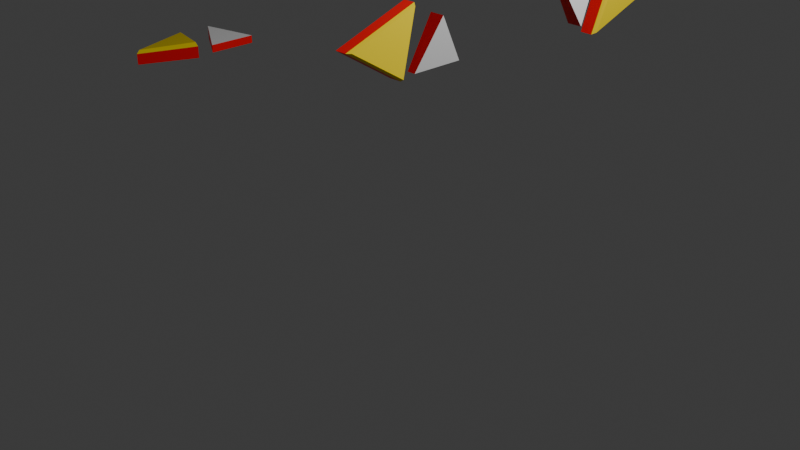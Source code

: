 # Source: arrow.blend  (saved by Blender 5.0.119; exported with 4.5.12 LTS)
import bpy
from mathutils import Matrix  # noqa: F401  (used for matrix-valued properties, if any)

bpy.ops.wm.read_factory_settings(use_empty=True)
scene = bpy.context.scene
scene.name = 'Scene'

# ---- collections
col_collection = bpy.data.collections.new('Collection'); scene.collection.children.link(col_collection)

# ---- materials (node trees are filled in below, after node groups)
mat_red_001 = bpy.data.materials.new('red.001')
mat_white = bpy.data.materials.new('white')
mat_yellow = bpy.data.materials.new('yellow')
mat_red_002 = bpy.data.materials.new('red.002')
mat_white_001 = bpy.data.materials.new('white.001')
mat_yellow_001 = bpy.data.materials.new('yellow.001')
mat_red_003 = bpy.data.materials.new('red.003')
mat_yellow_002 = bpy.data.materials.new('yellow.002')
mat_white_002 = bpy.data.materials.new('white.002')

# ---- material node trees
mat_red_001.use_nodes = True; mat_red_001.node_tree.nodes.clear()
_N = mat_red_001.node_tree.nodes; _L = mat_red_001.node_tree.links
n0 = _N.new('ShaderNodeBsdfPrincipled'); n0.name = 'Principled BSDF'; n0.location = (-200, 100)
n0.inputs[0].default_value = (1.0, 0.0, 0.003449, 1.0)
n1 = _N.new('ShaderNodeOutputMaterial'); n1.name = 'Material Output'; n1.location = (200, 100)
_L.new(n0.outputs[0], n1.inputs[0])
n1.is_active_output = True
mat_white.use_nodes = True; mat_white.node_tree.nodes.clear()
_N = mat_white.node_tree.nodes; _L = mat_white.node_tree.links
n0 = _N.new('ShaderNodeBsdfPrincipled'); n0.name = 'Principled BSDF'; n0.location = (-200, 100)
n1 = _N.new('ShaderNodeOutputMaterial'); n1.name = 'Material Output'; n1.location = (200, 100)
_L.new(n0.outputs[0], n1.inputs[0])
n1.is_active_output = True
mat_yellow.use_nodes = True; mat_yellow.node_tree.nodes.clear()
_N = mat_yellow.node_tree.nodes; _L = mat_yellow.node_tree.links
n0 = _N.new('ShaderNodeBsdfPrincipled'); n0.name = 'Principled BSDF'; n0.location = (-200, 100)
n0.inputs[0].default_value = (1.0, 0.7691, 0.0, 1.0)
n1 = _N.new('ShaderNodeOutputMaterial'); n1.name = 'Material Output'; n1.location = (200, 100)
_L.new(n0.outputs[0], n1.inputs[0])
n1.is_active_output = True
mat_red_002.use_nodes = True; mat_red_002.node_tree.nodes.clear()
_N = mat_red_002.node_tree.nodes; _L = mat_red_002.node_tree.links
n0 = _N.new('ShaderNodeBsdfPrincipled'); n0.name = 'Principled BSDF'; n0.location = (-200, 100)
n0.inputs[0].default_value = (1.0, 0.0, 0.003449, 1.0)
n1 = _N.new('ShaderNodeOutputMaterial'); n1.name = 'Material Output'; n1.location = (200, 100)
_L.new(n0.outputs[0], n1.inputs[0])
n1.is_active_output = True
mat_white_001.use_nodes = True; mat_white_001.node_tree.nodes.clear()
_N = mat_white_001.node_tree.nodes; _L = mat_white_001.node_tree.links
n0 = _N.new('ShaderNodeBsdfPrincipled'); n0.name = 'Principled BSDF'; n0.location = (-200, 100)
n1 = _N.new('ShaderNodeOutputMaterial'); n1.name = 'Material Output'; n1.location = (200, 100)
_L.new(n0.outputs[0], n1.inputs[0])
n1.is_active_output = True
mat_yellow_001.use_nodes = True; mat_yellow_001.node_tree.nodes.clear()
_N = mat_yellow_001.node_tree.nodes; _L = mat_yellow_001.node_tree.links
n0 = _N.new('ShaderNodeBsdfPrincipled'); n0.name = 'Principled BSDF'; n0.location = (-200, 100)
n0.inputs[0].default_value = (1.0, 0.7691, 0.0, 1.0)
n1 = _N.new('ShaderNodeOutputMaterial'); n1.name = 'Material Output'; n1.location = (200, 100)
_L.new(n0.outputs[0], n1.inputs[0])
n1.is_active_output = True
mat_red_003.use_nodes = True; mat_red_003.node_tree.nodes.clear()
_N = mat_red_003.node_tree.nodes; _L = mat_red_003.node_tree.links
n0 = _N.new('ShaderNodeBsdfPrincipled'); n0.name = 'Principled BSDF'; n0.location = (-200, 100)
n0.inputs[0].default_value = (1.0, 0.0, 0.003449, 1.0)
n1 = _N.new('ShaderNodeOutputMaterial'); n1.name = 'Material Output'; n1.location = (200, 100)
_L.new(n0.outputs[0], n1.inputs[0])
n1.is_active_output = True
mat_yellow_002.use_nodes = True; mat_yellow_002.node_tree.nodes.clear()
_N = mat_yellow_002.node_tree.nodes; _L = mat_yellow_002.node_tree.links
n0 = _N.new('ShaderNodeBsdfPrincipled'); n0.name = 'Principled BSDF'; n0.location = (-200, 100)
n0.inputs[0].default_value = (1.0, 0.7691, 0.0, 1.0)
n1 = _N.new('ShaderNodeOutputMaterial'); n1.name = 'Material Output'; n1.location = (200, 100)
_L.new(n0.outputs[0], n1.inputs[0])
n1.is_active_output = True
mat_white_002.use_nodes = True; mat_white_002.node_tree.nodes.clear()
_N = mat_white_002.node_tree.nodes; _L = mat_white_002.node_tree.links
n0 = _N.new('ShaderNodeBsdfPrincipled'); n0.name = 'Principled BSDF'; n0.location = (-200, 100)
n1 = _N.new('ShaderNodeOutputMaterial'); n1.name = 'Material Output'; n1.location = (200, 100)
_L.new(n0.outputs[0], n1.inputs[0])
n1.is_active_output = True

# ---- world
world_world = bpy.data.worlds.new('World'); scene.world = world_world
world_world.use_nodes = True; world_world.node_tree.nodes.clear()
_N = world_world.node_tree.nodes; _L = world_world.node_tree.links
n0 = _N.new('ShaderNodeOutputWorld'); n0.name = 'World Output'; n0.location = (200, 100)
n1 = _N.new('ShaderNodeBackground'); n1.name = 'Background'; n1.location = (-200, 100)
n1.inputs[0].default_value = (0.05088, 0.05088, 0.05088, 1.0)
_L.new(n1.outputs[0], n0.inputs[0])
n0.is_active_output = True
world_world.color = (0.05088, 0.05088, 0.05088)
world_world.sun_shadow_jitter_overblur = 0.0

# ---- cameras
cam_camera = bpy.data.cameras.new('Camera')
cam_camera.clip_end = 100.0
cam_camera.ortho_scale = 7.314

# ---- lights
light_light = bpy.data.lights.new('Light', 'POINT')
light_light.energy = 1000.0
light_light.shadow_soft_size = 0.1

# ---- meshes
me_cylinder_045 = bpy.data.meshes.new('Cylinder.045')
me_cylinder_045.from_pydata([(6.546, -0.2458, 0.2249), (4.541, -1.403, 0.2249), (6.546, -0.2458, 0.4142), (4.541, 0.9117, 0.2249), (4.541, 0.9117, 0.3339), (4.541, -1.403, 0.3339)], [], [(0, 1, 3), (0, 2, 5, 1), (3, 4, 2, 0), (1, 5, 4, 3), (5, 2, 4)])
me_cylinder_045.polygons.foreach_set('material_index', [0, 0, 0, 0, 1])
_uv = me_cylinder_045.uv_layers.new(name='UVMap')
_uv.uv.foreach_set('vector', [0.75, 0.49, 0.9578, 0.13, 0.5422, 0.13, 1.0, 0.5, 1.0, 1.0, 0.6667, 1.0, 0.6667, 0.5, 0.3333, 0.5, 0.3333, 1.0, -5.96e-08, 1.0, -5.96e-08, 0.5, 0.6667, 0.5, 0.6667, 1.0, 0.3333, 1.0, 0.3333, 0.5, 0.4578, 0.13, 0.25, 0.49, 0.04215, 0.13])
me_cylinder_045.materials.append(mat_red_001)
me_cylinder_045.materials.append(mat_white)
me_cylinder_045.update()
me_cylinder_042 = bpy.data.meshes.new('Cylinder.042')
me_cylinder_042.from_pydata([(3.376, 5.557, 0.1427), (5.531, 3.344, 0.1426), (3.438, 5.444, 0.3244), (3.019, 3.054, 0.1852), (3.106, 3.139, 0.385), (5.42, 3.408, 0.3244), (3.383, 5.564, 0.2801), (3.024, 3.059, 0.3343), (5.538, 3.35, 0.2801)], [], [(6, 2, 5, 8), (0, 1, 3), (7, 4, 2, 6), (8, 5, 4, 7), (5, 2, 4), (1, 8, 7, 3), (3, 7, 6, 0), (0, 6, 8, 1)])
me_cylinder_042.polygons.foreach_set('material_index', [1, 0, 1, 1, 1, 0, 0, 0])
_uv = me_cylinder_042.uv_layers.new(name='UVMap')
_uv.uv.foreach_set('vector', [1.0, 0.75, 1.0, 1.0, 0.6667, 1.0, 0.6667, 0.75, 0.75, 0.49, 0.9578, 0.13, 0.5422, 0.13, 0.3333, 0.75, 0.3333, 1.0, -5.96e-08, 1.0, -5.96e-08, 0.75, 0.6667, 0.75, 0.6667, 1.0, 0.3333, 1.0, 0.3333, 0.75, 0.4578, 0.13, 0.25, 0.49, 0.04215, 0.13, 0.6667, 0.5, 0.6667, 0.75, 0.3333, 0.75, 0.3333, 0.5, 0.3333, 0.5, 0.3333, 0.75, -5.96e-08, 0.75, -5.96e-08, 0.5, 1.0, 0.5, 1.0, 0.75, 0.6667, 0.75, 0.6667, 0.5])
me_cylinder_042.materials.append(mat_red_001)
me_cylinder_042.materials.append(mat_yellow)
me_cylinder_042.update()
me_cylinder_001 = bpy.data.meshes.new('Cylinder.001')
me_cylinder_001.from_pydata([(6.546, -0.2458, 0.2249), (4.541, -1.403, 0.2249), (6.546, -0.2458, 0.4142), (4.541, 0.9117, 0.2249), (4.541, 0.9117, 0.3339), (4.541, -1.403, 0.3339)], [], [(0, 1, 3), (0, 2, 5, 1), (3, 4, 2, 0), (1, 5, 4, 3), (5, 2, 4)])
me_cylinder_001.polygons.foreach_set('material_index', [0, 0, 0, 0, 1])
_uv = me_cylinder_001.uv_layers.new(name='UVMap')
_uv.uv.foreach_set('vector', [0.75, 0.49, 0.9578, 0.13, 0.5422, 0.13, 1.0, 0.5, 1.0, 1.0, 0.6667, 1.0, 0.6667, 0.5, 0.3333, 0.5, 0.3333, 1.0, -5.96e-08, 1.0, -5.96e-08, 0.5, 0.6667, 0.5, 0.6667, 1.0, 0.3333, 1.0, 0.3333, 0.5, 0.4578, 0.13, 0.25, 0.49, 0.04215, 0.13])
me_cylinder_001.materials.append(mat_red_002)
me_cylinder_001.materials.append(mat_white_001)
me_cylinder_001.update()
me_cylinder_002 = bpy.data.meshes.new('Cylinder.002')
me_cylinder_002.from_pydata([(3.376, 5.557, 0.1427), (5.531, 3.344, 0.1426), (3.438, 5.444, 0.3244), (3.019, 3.054, 0.1852), (3.106, 3.139, 0.385), (5.42, 3.408, 0.3244), (3.383, 5.564, 0.2801), (3.024, 3.059, 0.3343), (5.538, 3.35, 0.2801)], [], [(6, 2, 5, 8), (0, 1, 3), (7, 4, 2, 6), (8, 5, 4, 7), (5, 2, 4), (1, 8, 7, 3), (3, 7, 6, 0), (0, 6, 8, 1)])
me_cylinder_002.polygons.foreach_set('material_index', [1, 0, 1, 1, 1, 0, 0, 0])
_uv = me_cylinder_002.uv_layers.new(name='UVMap')
_uv.uv.foreach_set('vector', [1.0, 0.75, 1.0, 1.0, 0.6667, 1.0, 0.6667, 0.75, 0.75, 0.49, 0.9578, 0.13, 0.5422, 0.13, 0.3333, 0.75, 0.3333, 1.0, -5.96e-08, 1.0, -5.96e-08, 0.75, 0.6667, 0.75, 0.6667, 1.0, 0.3333, 1.0, 0.3333, 0.75, 0.4578, 0.13, 0.25, 0.49, 0.04215, 0.13, 0.6667, 0.5, 0.6667, 0.75, 0.3333, 0.75, 0.3333, 0.5, 0.3333, 0.5, 0.3333, 0.75, -5.96e-08, 0.75, -5.96e-08, 0.5, 1.0, 0.5, 1.0, 0.75, 0.6667, 0.75, 0.6667, 0.5])
me_cylinder_002.materials.append(mat_red_002)
me_cylinder_002.materials.append(mat_yellow_001)
me_cylinder_002.update()
me_cylinder_003 = bpy.data.meshes.new('Cylinder.003')
me_cylinder_003.from_pydata([(3.376, 5.557, 0.1427), (5.531, 3.344, 0.1426), (3.438, 5.444, 0.3244), (3.019, 3.054, 0.1852), (3.106, 3.139, 0.385), (5.42, 3.408, 0.3244), (3.383, 5.564, 0.2801), (3.024, 3.059, 0.3343), (5.538, 3.35, 0.2801)], [], [(6, 2, 5, 8), (0, 1, 3), (7, 4, 2, 6), (8, 5, 4, 7), (5, 2, 4), (1, 8, 7, 3), (3, 7, 6, 0), (0, 6, 8, 1)])
me_cylinder_003.polygons.foreach_set('material_index', [1, 0, 1, 1, 1, 0, 0, 0])
_uv = me_cylinder_003.uv_layers.new(name='UVMap')
_uv.uv.foreach_set('vector', [1.0, 0.75, 1.0, 1.0, 0.6667, 1.0, 0.6667, 0.75, 0.75, 0.49, 0.9578, 0.13, 0.5422, 0.13, 0.3333, 0.75, 0.3333, 1.0, -5.96e-08, 1.0, -5.96e-08, 0.75, 0.6667, 0.75, 0.6667, 1.0, 0.3333, 1.0, 0.3333, 0.75, 0.4578, 0.13, 0.25, 0.49, 0.04215, 0.13, 0.6667, 0.5, 0.6667, 0.75, 0.3333, 0.75, 0.3333, 0.5, 0.3333, 0.5, 0.3333, 0.75, -5.96e-08, 0.75, -5.96e-08, 0.5, 1.0, 0.5, 1.0, 0.75, 0.6667, 0.75, 0.6667, 0.5])
me_cylinder_003.materials.append(mat_red_003)
me_cylinder_003.materials.append(mat_yellow_002)
me_cylinder_003.update()
me_cylinder_004 = bpy.data.meshes.new('Cylinder.004')
me_cylinder_004.from_pydata([(6.546, -0.2458, 0.2249), (4.541, -1.403, 0.2249), (6.546, -0.2458, 0.4142), (4.541, 0.9117, 0.2249), (4.541, 0.9117, 0.3339), (4.541, -1.403, 0.3339)], [], [(0, 1, 3), (0, 2, 5, 1), (3, 4, 2, 0), (1, 5, 4, 3), (5, 2, 4)])
me_cylinder_004.polygons.foreach_set('material_index', [0, 0, 0, 0, 1])
_uv = me_cylinder_004.uv_layers.new(name='UVMap')
_uv.uv.foreach_set('vector', [0.75, 0.49, 0.9578, 0.13, 0.5422, 0.13, 1.0, 0.5, 1.0, 1.0, 0.6667, 1.0, 0.6667, 0.5, 0.3333, 0.5, 0.3333, 1.0, -5.96e-08, 1.0, -5.96e-08, 0.5, 0.6667, 0.5, 0.6667, 1.0, 0.3333, 1.0, 0.3333, 0.5, 0.4578, 0.13, 0.25, 0.49, 0.04215, 0.13])
me_cylinder_004.materials.append(mat_red_003)
me_cylinder_004.materials.append(mat_white_002)
me_cylinder_004.update()

# ---- objects
ob_light = bpy.data.objects.new('Light', light_light)
ob_camera = bpy.data.objects.new('Camera', cam_camera)
ob_cylinder_021 = bpy.data.objects.new('Cylinder.021', me_cylinder_045)
ob_cylinder_016 = bpy.data.objects.new('Cylinder.016', me_cylinder_042)
ob_cylinder_001 = bpy.data.objects.new('Cylinder.001', me_cylinder_001)
ob_cylinder_002 = bpy.data.objects.new('Cylinder.002', me_cylinder_002)
ob_cylinder_003 = bpy.data.objects.new('Cylinder.003', me_cylinder_003)
ob_cylinder_004 = bpy.data.objects.new('Cylinder.004', me_cylinder_004)

# ---- transforms, parenting, visibility, modifiers, constraints
ob_light.location = (4.076, 1.005, 5.904)
ob_light.rotation_euler = (0.6503, 0.05522, 1.866)
ob_light.lock_rotations_4d = False
ob_light.empty_display_type = 'ARROWS'
ob_light.color = (0.0, 0.0, 0.0, 0.0)
ob_light.lineart.crease_threshold = 0.0
ob_camera.location = (7.359, -6.926, 4.958)
ob_camera.rotation_euler = (1.109, 0.0, 0.8149)
ob_camera.lock_rotations_4d = False
ob_camera.empty_display_type = 'ARROWS'
ob_camera.color = (0.0, 0.0, 0.0, 0.0)
ob_camera.display_type = 'WIRE'
ob_camera.lineart.crease_threshold = 0.0
ob_cylinder_021.location = (-1.751, 0.001478, 0.9593)
ob_cylinder_021.rotation_euler = (0.0, -0.0, 3.142)
ob_cylinder_021.scale = (0.2358, 0.2358, 0.7969)
ob_cylinder_016.location = (-1.751, 0.001478, 0.9593)
ob_cylinder_016.rotation_euler = (0.0, -0.0, 2.721)
ob_cylinder_016.scale = (0.2633, 0.2633, 0.8899)
ob_cylinder_001.location = (0.5697, -0.3885, 0.8096)
ob_cylinder_001.rotation_euler = (-3.142, -1.571, 6.283)
ob_cylinder_001.scale = (0.2358, 0.2358, 0.7969)
ob_cylinder_002.location = (0.5697, -0.3885, 0.8096)
ob_cylinder_002.rotation_euler = (1.571, -1.15, 1.571)
ob_cylinder_002.scale = (0.2633, 0.2633, 0.8899)
ob_cylinder_003.location = (0.9888, 1.091, 3.613)
ob_cylinder_003.rotation_euler = (1.571, -4.292, 1.571)
ob_cylinder_003.scale = (0.2633, 0.2633, 0.8899)
ob_cylinder_004.location = (0.9888, 1.091, 3.613)
ob_cylinder_004.rotation_euler = (8.742e-08, 1.571, 6.283)
ob_cylinder_004.scale = (0.2358, 0.2358, 0.7969)

# ---- collection membership
col_collection.objects.link(ob_light)
col_collection.objects.link(ob_camera)
col_collection.objects.link(ob_cylinder_021)
col_collection.objects.link(ob_cylinder_016)
col_collection.objects.link(ob_cylinder_001)
col_collection.objects.link(ob_cylinder_002)
col_collection.objects.link(ob_cylinder_003)
col_collection.objects.link(ob_cylinder_004)

# ---- scene / render settings (as saved in the file)
scene.camera = ob_camera
scene.frame_start = 1; scene.frame_end = 250; scene.frame_set(1)
scene.render.engine = 'BLENDER_EEVEE_NEXT'
scene.render.bake_bias = 0.0
scene.render.bake_samples = 0
scene.cycles.sampling_pattern = 'TABULATED_SOBOL'
scene.eevee.use_volume_custom_range = False
bpy.context.view_layer.update()

